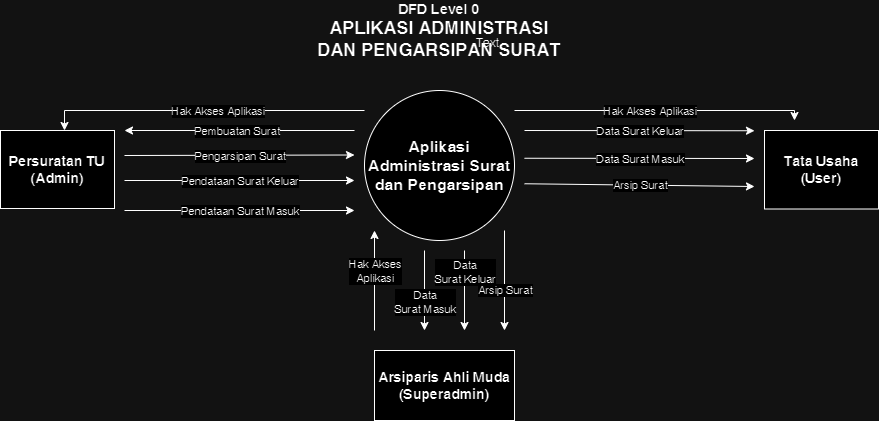

The diagram above was exported from draw.io. Its source (the exported page's mxGraphModel, read from the mxfile embedded in the PNG):
<mxGraphModel dx="1348" dy="810" grid="1" gridSize="10" guides="1" tooltips="1" connect="1" arrows="1" fold="1" page="1" pageScale="1" pageWidth="1169" pageHeight="827" math="0" shadow="0">
  <root>
    <mxCell id="0" />
    <mxCell id="1" parent="0" />
    <mxCell id="MAFrq6AxxMRPz1XZQBUV-1" value="&lt;font style=&quot;font-size: 16px;&quot;&gt;&lt;b&gt;Aplikasi Administrasi Surat dan Pengarsipan&lt;/b&gt;&lt;/font&gt;" style="ellipse;whiteSpace=wrap;html=1;aspect=fixed;" parent="1" vertex="1">
      <mxGeometry x="520" y="430" width="150" height="150" as="geometry" />
    </mxCell>
    <mxCell id="MAFrq6AxxMRPz1XZQBUV-6" value="&lt;font style=&quot;font-size: 14px;&quot;&gt;&lt;b&gt;Persuratan TU&lt;br&gt;(Admin)&lt;br&gt;&lt;/b&gt;&lt;/font&gt;" style="rounded=0;whiteSpace=wrap;html=1;" parent="1" vertex="1">
      <mxGeometry x="156" y="470" width="114" height="78" as="geometry" />
    </mxCell>
    <mxCell id="MAFrq6AxxMRPz1XZQBUV-36" value="&lt;font style=&quot;font-size: 14px;&quot;&gt;&lt;b&gt;Tata Usaha&lt;br&gt;(User)&lt;br&gt;&lt;/b&gt;&lt;/font&gt;" style="rounded=0;whiteSpace=wrap;html=1;" parent="1" vertex="1">
      <mxGeometry x="920" y="470" width="114" height="78.5" as="geometry" />
    </mxCell>
    <mxCell id="1h4rm8SebVO0O0mBtEGe-1" value="" style="endArrow=classic;html=1;rounded=0;" parent="1" edge="1">
      <mxGeometry width="50" height="50" relative="1" as="geometry">
        <mxPoint x="280" y="520" as="sourcePoint" />
        <mxPoint x="510" y="520" as="targetPoint" />
      </mxGeometry>
    </mxCell>
    <mxCell id="1h4rm8SebVO0O0mBtEGe-2" value="Pendataan Surat Keluar" style="edgeLabel;html=1;align=center;verticalAlign=middle;resizable=0;points=[];" parent="1h4rm8SebVO0O0mBtEGe-1" vertex="1" connectable="0">
      <mxGeometry x="-0.0983" y="-2" relative="1" as="geometry">
        <mxPoint x="12" y="-2" as="offset" />
      </mxGeometry>
    </mxCell>
    <mxCell id="2SscNu7myae9_I2_TrU--1" value="" style="endArrow=classic;html=1;rounded=0;" parent="1" edge="1">
      <mxGeometry width="50" height="50" relative="1" as="geometry">
        <mxPoint x="280" y="495" as="sourcePoint" />
        <mxPoint x="510" y="494.5" as="targetPoint" />
      </mxGeometry>
    </mxCell>
    <mxCell id="2SscNu7myae9_I2_TrU--2" value="Pengarsipan Surat" style="edgeLabel;html=1;align=center;verticalAlign=middle;resizable=0;points=[];" parent="2SscNu7myae9_I2_TrU--1" vertex="1" connectable="0">
      <mxGeometry x="-0.0983" y="-2" relative="1" as="geometry">
        <mxPoint x="12" y="-2" as="offset" />
      </mxGeometry>
    </mxCell>
    <mxCell id="2SscNu7myae9_I2_TrU--3" value="" style="endArrow=classic;html=1;rounded=0;" parent="1" edge="1">
      <mxGeometry width="50" height="50" relative="1" as="geometry">
        <mxPoint x="510" y="470" as="sourcePoint" />
        <mxPoint x="280" y="470" as="targetPoint" />
      </mxGeometry>
    </mxCell>
    <mxCell id="2SscNu7myae9_I2_TrU--4" value="Pembuatan Surat" style="edgeLabel;html=1;align=center;verticalAlign=middle;resizable=0;points=[];" parent="2SscNu7myae9_I2_TrU--3" vertex="1" connectable="0">
      <mxGeometry x="-0.0983" y="-2" relative="1" as="geometry">
        <mxPoint x="-15" y="2" as="offset" />
      </mxGeometry>
    </mxCell>
    <mxCell id="2SscNu7myae9_I2_TrU--5" value="" style="endArrow=classic;html=1;rounded=0;" parent="1" edge="1">
      <mxGeometry width="50" height="50" relative="1" as="geometry">
        <mxPoint x="680" y="523.25" as="sourcePoint" />
        <mxPoint x="910" y="526" as="targetPoint" />
      </mxGeometry>
    </mxCell>
    <mxCell id="2SscNu7myae9_I2_TrU--6" value="Arsip Surat" style="edgeLabel;html=1;align=center;verticalAlign=middle;resizable=0;points=[];" parent="2SscNu7myae9_I2_TrU--5" vertex="1" connectable="0">
      <mxGeometry x="-0.0983" y="-2" relative="1" as="geometry">
        <mxPoint x="12" y="-2" as="offset" />
      </mxGeometry>
    </mxCell>
    <mxCell id="2SscNu7myae9_I2_TrU--7" value="" style="endArrow=classic;html=1;rounded=0;" parent="1" edge="1">
      <mxGeometry width="50" height="50" relative="1" as="geometry">
        <mxPoint x="680" y="497.75" as="sourcePoint" />
        <mxPoint x="910" y="498" as="targetPoint" />
      </mxGeometry>
    </mxCell>
    <mxCell id="2SscNu7myae9_I2_TrU--8" value="Data Surat Masuk" style="edgeLabel;html=1;align=center;verticalAlign=middle;resizable=0;points=[];" parent="2SscNu7myae9_I2_TrU--7" vertex="1" connectable="0">
      <mxGeometry x="-0.0983" y="-2" relative="1" as="geometry">
        <mxPoint x="12" y="-2" as="offset" />
      </mxGeometry>
    </mxCell>
    <mxCell id="rl7d9PzQKTlgSU66wNUr-1" value="&lt;font style=&quot;&quot;&gt;&lt;b style=&quot;&quot;&gt;&lt;font style=&quot;font-size: 14px;&quot;&gt;DFD Level 0&lt;/font&gt;&lt;/b&gt;&lt;br&gt;&lt;b style=&quot;&quot;&gt;&lt;font style=&quot;font-size: 18px;&quot;&gt;APLIKASI ADMINISTRASI DAN PENGARSIPAN SURAT&lt;/font&gt;&lt;/b&gt;&lt;br&gt;&lt;/font&gt;" style="text;html=1;strokeColor=none;fillColor=none;align=center;verticalAlign=middle;whiteSpace=wrap;rounded=0;" parent="1" vertex="1">
      <mxGeometry x="470" y="340" width="250" height="60" as="geometry" />
    </mxCell>
    <mxCell id="1yVQUzVj0cPpFLMTJbad-21" value="Text" style="text;html=1;align=center;verticalAlign=middle;resizable=0;points=[];autosize=1;" vertex="1" parent="rl7d9PzQKTlgSU66wNUr-1">
      <mxGeometry x="148" y="28" width="50" height="30" as="geometry" />
    </mxCell>
    <mxCell id="1yVQUzVj0cPpFLMTJbad-1" value="&lt;font style=&quot;font-size: 14px;&quot;&gt;&lt;b&gt;Arsiparis Ahli Muda&lt;br&gt;(Superadmin)&lt;br&gt;&lt;/b&gt;&lt;/font&gt;" style="rounded=0;whiteSpace=wrap;html=1;" vertex="1" parent="1">
      <mxGeometry x="530" y="690" width="140" height="70" as="geometry" />
    </mxCell>
    <mxCell id="1yVQUzVj0cPpFLMTJbad-2" value="" style="endArrow=classic;html=1;rounded=0;" edge="1" parent="1">
      <mxGeometry width="50" height="50" relative="1" as="geometry">
        <mxPoint x="620" y="590" as="sourcePoint" />
        <mxPoint x="620" y="670" as="targetPoint" />
      </mxGeometry>
    </mxCell>
    <mxCell id="1yVQUzVj0cPpFLMTJbad-3" value="Data &lt;br&gt;Surat Keluar" style="edgeLabel;html=1;align=center;verticalAlign=middle;resizable=0;points=[];" vertex="1" connectable="0" parent="1yVQUzVj0cPpFLMTJbad-2">
      <mxGeometry x="-0.0983" y="-2" relative="1" as="geometry">
        <mxPoint x="2" y="-16" as="offset" />
      </mxGeometry>
    </mxCell>
    <mxCell id="1yVQUzVj0cPpFLMTJbad-4" value="" style="endArrow=classic;html=1;rounded=0;" edge="1" parent="1">
      <mxGeometry width="50" height="50" relative="1" as="geometry">
        <mxPoint x="660" y="570" as="sourcePoint" />
        <mxPoint x="660" y="670" as="targetPoint" />
      </mxGeometry>
    </mxCell>
    <mxCell id="1yVQUzVj0cPpFLMTJbad-5" value="Arsip Surat" style="edgeLabel;html=1;align=center;verticalAlign=middle;resizable=0;points=[];" vertex="1" connectable="0" parent="1yVQUzVj0cPpFLMTJbad-4">
      <mxGeometry x="-0.0983" y="-2" relative="1" as="geometry">
        <mxPoint x="2" y="14" as="offset" />
      </mxGeometry>
    </mxCell>
    <mxCell id="1yVQUzVj0cPpFLMTJbad-7" value="" style="endArrow=classic;html=1;rounded=0;" edge="1" parent="1">
      <mxGeometry width="50" height="50" relative="1" as="geometry">
        <mxPoint x="580" y="590" as="sourcePoint" />
        <mxPoint x="580" y="670" as="targetPoint" />
      </mxGeometry>
    </mxCell>
    <mxCell id="1yVQUzVj0cPpFLMTJbad-8" value="Data &lt;br&gt;Surat Masuk" style="edgeLabel;html=1;align=center;verticalAlign=middle;resizable=0;points=[];" vertex="1" connectable="0" parent="1yVQUzVj0cPpFLMTJbad-7">
      <mxGeometry x="-0.0983" y="-2" relative="1" as="geometry">
        <mxPoint x="2" y="14" as="offset" />
      </mxGeometry>
    </mxCell>
    <mxCell id="1yVQUzVj0cPpFLMTJbad-9" value="" style="endArrow=classic;html=1;rounded=0;" edge="1" parent="1">
      <mxGeometry width="50" height="50" relative="1" as="geometry">
        <mxPoint x="680" y="470" as="sourcePoint" />
        <mxPoint x="910" y="470.25" as="targetPoint" />
      </mxGeometry>
    </mxCell>
    <mxCell id="1yVQUzVj0cPpFLMTJbad-10" value="Data Surat Keluar" style="edgeLabel;html=1;align=center;verticalAlign=middle;resizable=0;points=[];" vertex="1" connectable="0" parent="1yVQUzVj0cPpFLMTJbad-9">
      <mxGeometry x="-0.0983" y="-2" relative="1" as="geometry">
        <mxPoint x="12" y="-2" as="offset" />
      </mxGeometry>
    </mxCell>
    <mxCell id="1yVQUzVj0cPpFLMTJbad-13" value="" style="endArrow=classic;html=1;rounded=0;" edge="1" parent="1">
      <mxGeometry width="50" height="50" relative="1" as="geometry">
        <mxPoint x="280" y="550" as="sourcePoint" />
        <mxPoint x="510" y="550" as="targetPoint" />
      </mxGeometry>
    </mxCell>
    <mxCell id="1yVQUzVj0cPpFLMTJbad-14" value="Pendataan Surat Masuk" style="edgeLabel;html=1;align=center;verticalAlign=middle;resizable=0;points=[];" vertex="1" connectable="0" parent="1yVQUzVj0cPpFLMTJbad-13">
      <mxGeometry x="-0.0983" y="-2" relative="1" as="geometry">
        <mxPoint x="12" y="-2" as="offset" />
      </mxGeometry>
    </mxCell>
    <mxCell id="1yVQUzVj0cPpFLMTJbad-15" value="" style="endArrow=classic;html=1;rounded=0;" edge="1" parent="1">
      <mxGeometry width="50" height="50" relative="1" as="geometry">
        <mxPoint x="530" y="670" as="sourcePoint" />
        <mxPoint x="530" y="570" as="targetPoint" />
      </mxGeometry>
    </mxCell>
    <mxCell id="1yVQUzVj0cPpFLMTJbad-16" value="Hak Akses&lt;br&gt;Aplikasi" style="edgeLabel;html=1;align=center;verticalAlign=middle;resizable=0;points=[];" vertex="1" connectable="0" parent="1yVQUzVj0cPpFLMTJbad-15">
      <mxGeometry x="-0.0983" y="-2" relative="1" as="geometry">
        <mxPoint x="-2" y="-15" as="offset" />
      </mxGeometry>
    </mxCell>
    <mxCell id="1yVQUzVj0cPpFLMTJbad-17" value="" style="endArrow=classic;html=1;rounded=0;" edge="1" parent="1">
      <mxGeometry width="50" height="50" relative="1" as="geometry">
        <mxPoint x="670" y="450" as="sourcePoint" />
        <mxPoint x="950" y="460" as="targetPoint" />
        <Array as="points">
          <mxPoint x="950" y="450" />
        </Array>
      </mxGeometry>
    </mxCell>
    <mxCell id="1yVQUzVj0cPpFLMTJbad-18" value="Hak Akses Aplikasi" style="edgeLabel;html=1;align=center;verticalAlign=middle;resizable=0;points=[];" vertex="1" connectable="0" parent="1yVQUzVj0cPpFLMTJbad-17">
      <mxGeometry x="-0.0983" y="-2" relative="1" as="geometry">
        <mxPoint x="5" y="-2" as="offset" />
      </mxGeometry>
    </mxCell>
    <mxCell id="1yVQUzVj0cPpFLMTJbad-19" value="" style="endArrow=classic;html=1;rounded=0;" edge="1" parent="1">
      <mxGeometry width="50" height="50" relative="1" as="geometry">
        <mxPoint x="520" y="450" as="sourcePoint" />
        <mxPoint x="220" y="470" as="targetPoint" />
        <Array as="points">
          <mxPoint x="220" y="450" />
        </Array>
      </mxGeometry>
    </mxCell>
    <mxCell id="1yVQUzVj0cPpFLMTJbad-20" value="Hak Akses Aplikasi" style="edgeLabel;html=1;align=center;verticalAlign=middle;resizable=0;points=[];" vertex="1" connectable="0" parent="1yVQUzVj0cPpFLMTJbad-19">
      <mxGeometry x="-0.0983" y="-2" relative="1" as="geometry">
        <mxPoint x="-2" y="2" as="offset" />
      </mxGeometry>
    </mxCell>
  </root>
</mxGraphModel>